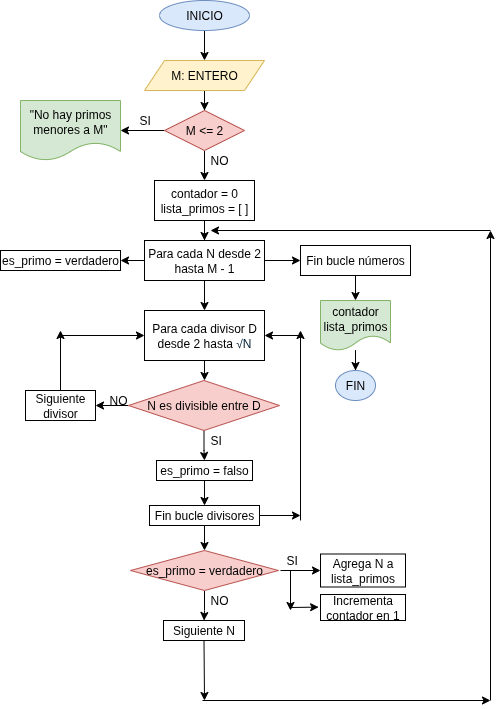

The diagram above was exported from draw.io. Its source (the exported page's mxGraphModel, read from the mxfile embedded in the PNG):
<mxGraphModel dx="946" dy="601" grid="1" gridSize="10" guides="1" tooltips="1" connect="1" arrows="1" fold="1" page="1" pageScale="1" pageWidth="827" pageHeight="1169" math="0" shadow="0">
  <root>
    <mxCell id="0" />
    <mxCell id="1" parent="0" />
    <mxCell id="UrCEQrQz07XlYRTX4Wnb-3" value="" style="edgeStyle=orthogonalEdgeStyle;rounded=0;orthogonalLoop=1;jettySize=auto;html=1;" parent="1" source="UrCEQrQz07XlYRTX4Wnb-1" target="UrCEQrQz07XlYRTX4Wnb-2" edge="1">
      <mxGeometry relative="1" as="geometry" />
    </mxCell>
    <mxCell id="UrCEQrQz07XlYRTX4Wnb-1" value="INICIO" style="ellipse;whiteSpace=wrap;html=1;fillColor=#dae8fc;strokeColor=#6c8ebf;" parent="1" vertex="1">
      <mxGeometry x="369" y="60" width="90" height="30" as="geometry" />
    </mxCell>
    <mxCell id="2FLHzESObyqkNGL9tSqi-2" value="" style="edgeStyle=orthogonalEdgeStyle;rounded=0;orthogonalLoop=1;jettySize=auto;html=1;" parent="1" source="UrCEQrQz07XlYRTX4Wnb-2" target="2FLHzESObyqkNGL9tSqi-1" edge="1">
      <mxGeometry relative="1" as="geometry" />
    </mxCell>
    <mxCell id="UrCEQrQz07XlYRTX4Wnb-2" value="M: ENTERO" style="shape=parallelogram;perimeter=parallelogramPerimeter;whiteSpace=wrap;html=1;fixedSize=1;fillColor=#fff2cc;strokeColor=#d6b656;" parent="1" vertex="1">
      <mxGeometry x="354" y="120" width="120" height="30" as="geometry" />
    </mxCell>
    <mxCell id="2FLHzESObyqkNGL9tSqi-4" value="" style="edgeStyle=orthogonalEdgeStyle;rounded=0;orthogonalLoop=1;jettySize=auto;html=1;" parent="1" source="2FLHzESObyqkNGL9tSqi-1" target="2FLHzESObyqkNGL9tSqi-3" edge="1">
      <mxGeometry relative="1" as="geometry" />
    </mxCell>
    <mxCell id="2FLHzESObyqkNGL9tSqi-6" value="" style="edgeStyle=orthogonalEdgeStyle;rounded=0;orthogonalLoop=1;jettySize=auto;html=1;" parent="1" source="2FLHzESObyqkNGL9tSqi-1" target="2FLHzESObyqkNGL9tSqi-5" edge="1">
      <mxGeometry relative="1" as="geometry" />
    </mxCell>
    <mxCell id="2FLHzESObyqkNGL9tSqi-1" value="M &amp;lt;= 2" style="rhombus;whiteSpace=wrap;html=1;fillColor=#f8cecc;strokeColor=#b85450;" parent="1" vertex="1">
      <mxGeometry x="374" y="170" width="80" height="40" as="geometry" />
    </mxCell>
    <mxCell id="2FLHzESObyqkNGL9tSqi-3" value="&quot;No hay primos menores a M&quot;" style="shape=document;whiteSpace=wrap;html=1;boundedLbl=1;fillColor=#d5e8d4;strokeColor=#82b366;" parent="1" vertex="1">
      <mxGeometry x="230" y="160" width="100" height="60" as="geometry" />
    </mxCell>
    <mxCell id="2FLHzESObyqkNGL9tSqi-8" value="" style="edgeStyle=orthogonalEdgeStyle;rounded=0;orthogonalLoop=1;jettySize=auto;html=1;" parent="1" source="2FLHzESObyqkNGL9tSqi-5" target="2FLHzESObyqkNGL9tSqi-7" edge="1">
      <mxGeometry relative="1" as="geometry" />
    </mxCell>
    <mxCell id="2FLHzESObyqkNGL9tSqi-5" value="contador = 0&lt;div&gt;lista_primos = [ ]&lt;/div&gt;" style="rounded=0;whiteSpace=wrap;html=1;" parent="1" vertex="1">
      <mxGeometry x="364" y="240" width="100" height="40" as="geometry" />
    </mxCell>
    <mxCell id="2FLHzESObyqkNGL9tSqi-10" value="" style="edgeStyle=orthogonalEdgeStyle;rounded=0;orthogonalLoop=1;jettySize=auto;html=1;" parent="1" source="2FLHzESObyqkNGL9tSqi-7" target="2FLHzESObyqkNGL9tSqi-9" edge="1">
      <mxGeometry relative="1" as="geometry" />
    </mxCell>
    <mxCell id="2FLHzESObyqkNGL9tSqi-14" value="" style="edgeStyle=orthogonalEdgeStyle;rounded=0;orthogonalLoop=1;jettySize=auto;html=1;" parent="1" source="2FLHzESObyqkNGL9tSqi-7" target="2FLHzESObyqkNGL9tSqi-13" edge="1">
      <mxGeometry relative="1" as="geometry" />
    </mxCell>
    <mxCell id="2FLHzESObyqkNGL9tSqi-23" value="" style="edgeStyle=orthogonalEdgeStyle;rounded=0;orthogonalLoop=1;jettySize=auto;html=1;" parent="1" source="2FLHzESObyqkNGL9tSqi-7" target="2FLHzESObyqkNGL9tSqi-22" edge="1">
      <mxGeometry relative="1" as="geometry" />
    </mxCell>
    <mxCell id="2FLHzESObyqkNGL9tSqi-7" value="Para cada N desde 2 hasta M - 1" style="rounded=0;whiteSpace=wrap;html=1;" parent="1" vertex="1">
      <mxGeometry x="354" y="300" width="120" height="40" as="geometry" />
    </mxCell>
    <mxCell id="2FLHzESObyqkNGL9tSqi-9" value="es_primo = verdadero" style="rounded=0;whiteSpace=wrap;html=1;" parent="1" vertex="1">
      <mxGeometry x="210" y="310" width="120" height="20" as="geometry" />
    </mxCell>
    <mxCell id="2FLHzESObyqkNGL9tSqi-11" value="SI" style="text;strokeColor=none;fillColor=none;align=left;verticalAlign=middle;spacingLeft=4;spacingRight=4;overflow=hidden;points=[[0,0.5],[1,0.5]];portConstraint=eastwest;rotatable=0;whiteSpace=wrap;html=1;" parent="1" vertex="1">
      <mxGeometry x="343" y="170" width="26" height="20" as="geometry" />
    </mxCell>
    <mxCell id="2FLHzESObyqkNGL9tSqi-12" value="NO" style="text;strokeColor=none;fillColor=none;align=left;verticalAlign=middle;spacingLeft=4;spacingRight=4;overflow=hidden;points=[[0,0.5],[1,0.5]];portConstraint=eastwest;rotatable=0;whiteSpace=wrap;html=1;" parent="1" vertex="1">
      <mxGeometry x="414" y="210" width="36" height="20" as="geometry" />
    </mxCell>
    <mxCell id="2FLHzESObyqkNGL9tSqi-16" value="" style="edgeStyle=orthogonalEdgeStyle;rounded=0;orthogonalLoop=1;jettySize=auto;html=1;" parent="1" source="2FLHzESObyqkNGL9tSqi-13" target="2FLHzESObyqkNGL9tSqi-15" edge="1">
      <mxGeometry relative="1" as="geometry" />
    </mxCell>
    <mxCell id="2FLHzESObyqkNGL9tSqi-13" value="Para cada divisor D desde 2 ha&lt;font&gt;sta&amp;nbsp;&lt;span style=&quot;color: rgb(0, 29, 53); font-family: &amp;quot;Google Sans&amp;quot;, Arial, sans-serif; text-align: start; background-color: rgb(255, 255, 255);&quot;&gt;√N&lt;/span&gt;&lt;/font&gt;" style="rounded=0;whiteSpace=wrap;html=1;" parent="1" vertex="1">
      <mxGeometry x="354" y="370" width="120" height="50" as="geometry" />
    </mxCell>
    <mxCell id="2FLHzESObyqkNGL9tSqi-18" value="" style="edgeStyle=orthogonalEdgeStyle;rounded=0;orthogonalLoop=1;jettySize=auto;html=1;" parent="1" source="2FLHzESObyqkNGL9tSqi-15" target="2FLHzESObyqkNGL9tSqi-17" edge="1">
      <mxGeometry relative="1" as="geometry" />
    </mxCell>
    <mxCell id="2FLHzESObyqkNGL9tSqi-29" value="" style="edgeStyle=orthogonalEdgeStyle;rounded=0;orthogonalLoop=1;jettySize=auto;html=1;" parent="1" source="2FLHzESObyqkNGL9tSqi-15" target="2FLHzESObyqkNGL9tSqi-28" edge="1">
      <mxGeometry relative="1" as="geometry" />
    </mxCell>
    <mxCell id="2FLHzESObyqkNGL9tSqi-15" value="N es divisible entre D" style="rhombus;whiteSpace=wrap;html=1;fillColor=#f8cecc;strokeColor=#b85450;" parent="1" vertex="1">
      <mxGeometry x="338" y="440" width="151" height="50" as="geometry" />
    </mxCell>
    <mxCell id="2FLHzESObyqkNGL9tSqi-17" value="Siguiente divisor" style="rounded=0;whiteSpace=wrap;html=1;" parent="1" vertex="1">
      <mxGeometry x="235" y="450" width="70" height="30" as="geometry" />
    </mxCell>
    <mxCell id="2FLHzESObyqkNGL9tSqi-19" value="NO" style="text;strokeColor=none;fillColor=none;align=left;verticalAlign=middle;spacingLeft=4;spacingRight=4;overflow=hidden;points=[[0,0.5],[1,0.5]];portConstraint=eastwest;rotatable=0;whiteSpace=wrap;html=1;" parent="1" vertex="1">
      <mxGeometry x="313" y="450" width="36" height="20" as="geometry" />
    </mxCell>
    <mxCell id="2FLHzESObyqkNGL9tSqi-20" value="" style="endArrow=classic;html=1;rounded=0;exitX=0.5;exitY=0;exitDx=0;exitDy=0;" parent="1" source="2FLHzESObyqkNGL9tSqi-17" edge="1">
      <mxGeometry width="50" height="50" relative="1" as="geometry">
        <mxPoint x="255" y="420" as="sourcePoint" />
        <mxPoint x="270" y="390" as="targetPoint" />
      </mxGeometry>
    </mxCell>
    <mxCell id="2FLHzESObyqkNGL9tSqi-21" value="" style="endArrow=classic;html=1;rounded=0;entryX=0;entryY=0.5;entryDx=0;entryDy=0;" parent="1" target="2FLHzESObyqkNGL9tSqi-13" edge="1">
      <mxGeometry width="50" height="50" relative="1" as="geometry">
        <mxPoint x="270" y="395" as="sourcePoint" />
        <mxPoint x="279.5" y="330" as="targetPoint" />
      </mxGeometry>
    </mxCell>
    <mxCell id="2FLHzESObyqkNGL9tSqi-25" value="" style="edgeStyle=orthogonalEdgeStyle;rounded=0;orthogonalLoop=1;jettySize=auto;html=1;" parent="1" source="2FLHzESObyqkNGL9tSqi-22" target="2FLHzESObyqkNGL9tSqi-24" edge="1">
      <mxGeometry relative="1" as="geometry" />
    </mxCell>
    <mxCell id="2FLHzESObyqkNGL9tSqi-22" value="Fin bucle números" style="rounded=0;whiteSpace=wrap;html=1;" parent="1" vertex="1">
      <mxGeometry x="510" y="305" width="110" height="30" as="geometry" />
    </mxCell>
    <mxCell id="2FLHzESObyqkNGL9tSqi-27" value="" style="edgeStyle=orthogonalEdgeStyle;rounded=0;orthogonalLoop=1;jettySize=auto;html=1;" parent="1" source="2FLHzESObyqkNGL9tSqi-24" target="2FLHzESObyqkNGL9tSqi-26" edge="1">
      <mxGeometry relative="1" as="geometry" />
    </mxCell>
    <mxCell id="2FLHzESObyqkNGL9tSqi-24" value="contador&lt;div&gt;lista_primos&lt;/div&gt;" style="shape=document;whiteSpace=wrap;html=1;boundedLbl=1;fillColor=#d5e8d4;strokeColor=#82b366;" parent="1" vertex="1">
      <mxGeometry x="530" y="360" width="70" height="50" as="geometry" />
    </mxCell>
    <mxCell id="2FLHzESObyqkNGL9tSqi-26" value="FIN" style="ellipse;whiteSpace=wrap;html=1;fillColor=#dae8fc;strokeColor=#6c8ebf;" parent="1" vertex="1">
      <mxGeometry x="545" y="430" width="40" height="30" as="geometry" />
    </mxCell>
    <mxCell id="2FLHzESObyqkNGL9tSqi-31" value="" style="edgeStyle=orthogonalEdgeStyle;rounded=0;orthogonalLoop=1;jettySize=auto;html=1;" parent="1" source="2FLHzESObyqkNGL9tSqi-28" target="2FLHzESObyqkNGL9tSqi-30" edge="1">
      <mxGeometry relative="1" as="geometry" />
    </mxCell>
    <mxCell id="2FLHzESObyqkNGL9tSqi-28" value="es_primo = falso" style="rounded=0;whiteSpace=wrap;html=1;" parent="1" vertex="1">
      <mxGeometry x="366" y="520" width="96" height="20" as="geometry" />
    </mxCell>
    <mxCell id="2FLHzESObyqkNGL9tSqi-38" value="" style="edgeStyle=orthogonalEdgeStyle;rounded=0;orthogonalLoop=1;jettySize=auto;html=1;" parent="1" source="2FLHzESObyqkNGL9tSqi-30" target="2FLHzESObyqkNGL9tSqi-37" edge="1">
      <mxGeometry relative="1" as="geometry" />
    </mxCell>
    <mxCell id="2FLHzESObyqkNGL9tSqi-30" value="Fin bucle divisores" style="rounded=0;whiteSpace=wrap;html=1;" parent="1" vertex="1">
      <mxGeometry x="359" y="565" width="110" height="20" as="geometry" />
    </mxCell>
    <mxCell id="2FLHzESObyqkNGL9tSqi-32" value="SI" style="text;strokeColor=none;fillColor=none;align=left;verticalAlign=middle;spacingLeft=4;spacingRight=4;overflow=hidden;points=[[0,0.5],[1,0.5]];portConstraint=eastwest;rotatable=0;whiteSpace=wrap;html=1;" parent="1" vertex="1">
      <mxGeometry x="414" y="490" width="26" height="20" as="geometry" />
    </mxCell>
    <mxCell id="2FLHzESObyqkNGL9tSqi-34" value="" style="endArrow=classic;html=1;rounded=0;exitX=1;exitY=0.5;exitDx=0;exitDy=0;" parent="1" source="2FLHzESObyqkNGL9tSqi-30" edge="1">
      <mxGeometry width="50" height="50" relative="1" as="geometry">
        <mxPoint x="480" y="580" as="sourcePoint" />
        <mxPoint x="510" y="575" as="targetPoint" />
      </mxGeometry>
    </mxCell>
    <mxCell id="2FLHzESObyqkNGL9tSqi-35" value="" style="endArrow=classic;html=1;rounded=0;" parent="1" edge="1">
      <mxGeometry width="50" height="50" relative="1" as="geometry">
        <mxPoint x="510" y="580" as="sourcePoint" />
        <mxPoint x="510" y="390" as="targetPoint" />
      </mxGeometry>
    </mxCell>
    <mxCell id="2FLHzESObyqkNGL9tSqi-36" value="" style="endArrow=classic;html=1;rounded=0;entryX=1;entryY=0.5;entryDx=0;entryDy=0;" parent="1" target="2FLHzESObyqkNGL9tSqi-13" edge="1">
      <mxGeometry width="50" height="50" relative="1" as="geometry">
        <mxPoint x="510" y="395" as="sourcePoint" />
        <mxPoint x="500" y="410" as="targetPoint" />
      </mxGeometry>
    </mxCell>
    <mxCell id="2FLHzESObyqkNGL9tSqi-40" value="" style="edgeStyle=orthogonalEdgeStyle;rounded=0;orthogonalLoop=1;jettySize=auto;html=1;" parent="1" source="2FLHzESObyqkNGL9tSqi-37" target="2FLHzESObyqkNGL9tSqi-39" edge="1">
      <mxGeometry relative="1" as="geometry" />
    </mxCell>
    <mxCell id="2FLHzESObyqkNGL9tSqi-37" value="es_primo = verdadero" style="rhombus;whiteSpace=wrap;html=1;fillColor=#f8cecc;strokeColor=#b85450;" parent="1" vertex="1">
      <mxGeometry x="340" y="610" width="148" height="40" as="geometry" />
    </mxCell>
    <mxCell id="2FLHzESObyqkNGL9tSqi-39" value="Siguiente N" style="rounded=0;whiteSpace=wrap;html=1;" parent="1" vertex="1">
      <mxGeometry x="373" y="680" width="81" height="20" as="geometry" />
    </mxCell>
    <mxCell id="2FLHzESObyqkNGL9tSqi-41" value="NO" style="text;strokeColor=none;fillColor=none;align=left;verticalAlign=middle;spacingLeft=4;spacingRight=4;overflow=hidden;points=[[0,0.5],[1,0.5]];portConstraint=eastwest;rotatable=0;whiteSpace=wrap;html=1;" parent="1" vertex="1">
      <mxGeometry x="414" y="650" width="36" height="20" as="geometry" />
    </mxCell>
    <mxCell id="2FLHzESObyqkNGL9tSqi-42" value="Agrega N a lista_primos" style="rounded=0;whiteSpace=wrap;html=1;" parent="1" vertex="1">
      <mxGeometry x="530" y="613.5" width="85" height="33" as="geometry" />
    </mxCell>
    <mxCell id="2FLHzESObyqkNGL9tSqi-43" value="Incrementa contador en 1" style="rounded=0;whiteSpace=wrap;html=1;" parent="1" vertex="1">
      <mxGeometry x="530" y="654" width="85" height="26" as="geometry" />
    </mxCell>
    <mxCell id="2FLHzESObyqkNGL9tSqi-45" value="" style="endArrow=classic;html=1;rounded=0;" parent="1" edge="1">
      <mxGeometry width="50" height="50" relative="1" as="geometry">
        <mxPoint x="490" y="630" as="sourcePoint" />
        <mxPoint x="530" y="630" as="targetPoint" />
      </mxGeometry>
    </mxCell>
    <mxCell id="2FLHzESObyqkNGL9tSqi-46" value="" style="endArrow=classic;html=1;rounded=0;entryX=-0.022;entryY=0.485;entryDx=0;entryDy=0;entryPerimeter=0;" parent="1" target="2FLHzESObyqkNGL9tSqi-43" edge="1">
      <mxGeometry width="50" height="50" relative="1" as="geometry">
        <mxPoint x="500" y="667" as="sourcePoint" />
        <mxPoint x="519" y="654" as="targetPoint" />
      </mxGeometry>
    </mxCell>
    <mxCell id="2FLHzESObyqkNGL9tSqi-47" value="" style="endArrow=classic;html=1;rounded=0;" parent="1" edge="1">
      <mxGeometry width="50" height="50" relative="1" as="geometry">
        <mxPoint x="500" y="630" as="sourcePoint" />
        <mxPoint x="500" y="670" as="targetPoint" />
      </mxGeometry>
    </mxCell>
    <mxCell id="2FLHzESObyqkNGL9tSqi-48" value="" style="endArrow=classic;html=1;rounded=0;" parent="1" edge="1">
      <mxGeometry width="50" height="50" relative="1" as="geometry">
        <mxPoint x="412" y="760" as="sourcePoint" />
        <mxPoint x="700" y="760" as="targetPoint" />
      </mxGeometry>
    </mxCell>
    <mxCell id="2FLHzESObyqkNGL9tSqi-49" value="" style="endArrow=classic;html=1;rounded=0;" parent="1" edge="1">
      <mxGeometry width="50" height="50" relative="1" as="geometry">
        <mxPoint x="700" y="760" as="sourcePoint" />
        <mxPoint x="700" y="290" as="targetPoint" />
      </mxGeometry>
    </mxCell>
    <mxCell id="2FLHzESObyqkNGL9tSqi-50" value="" style="endArrow=classic;html=1;rounded=0;" parent="1" edge="1">
      <mxGeometry width="50" height="50" relative="1" as="geometry">
        <mxPoint x="700" y="290" as="sourcePoint" />
        <mxPoint x="420" y="290" as="targetPoint" />
      </mxGeometry>
    </mxCell>
    <mxCell id="2FLHzESObyqkNGL9tSqi-51" value="" style="endArrow=classic;html=1;rounded=0;exitX=0.5;exitY=1;exitDx=0;exitDy=0;" parent="1" source="2FLHzESObyqkNGL9tSqi-39" edge="1">
      <mxGeometry width="50" height="50" relative="1" as="geometry">
        <mxPoint x="370" y="730" as="sourcePoint" />
        <mxPoint x="414" y="760" as="targetPoint" />
      </mxGeometry>
    </mxCell>
    <mxCell id="2FLHzESObyqkNGL9tSqi-52" value="SI" style="text;strokeColor=none;fillColor=none;align=left;verticalAlign=middle;spacingLeft=4;spacingRight=4;overflow=hidden;points=[[0,0.5],[1,0.5]];portConstraint=eastwest;rotatable=0;whiteSpace=wrap;html=1;" parent="1" vertex="1">
      <mxGeometry x="490" y="610" width="26" height="20" as="geometry" />
    </mxCell>
  </root>
</mxGraphModel>